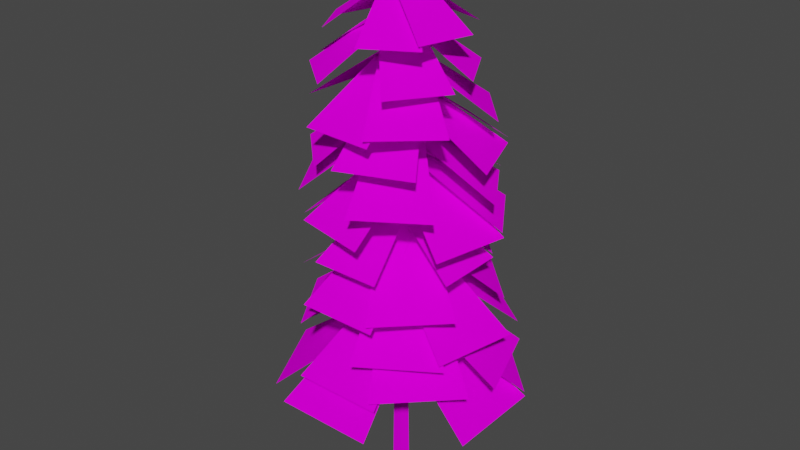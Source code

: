 # Source: PineTree01.blend  (saved by Blender 4.2.66; exported with 4.5.12 LTS)
import bpy
from mathutils import Matrix  # noqa: F401  (used for matrix-valued properties, if any)

bpy.ops.wm.read_factory_settings(use_empty=True)
scene = bpy.context.scene
scene.name = 'Scene'

# ---- collections
col_collection = bpy.data.collections.new('Collection'); scene.collection.children.link(col_collection)

# ---- images (referenced by path relative to the original .blend; pixels are not part of the script)
import os
ASSET_DIR = os.environ.get("B2B_ASSET_DIR", "")  # directory of the original .blend (textures are referenced by path, not embedded)
HERE = os.path.dirname(os.path.abspath(__file__))  # packed textures are extracted next to this script under _unpacked/

def load_image(name, relpath, width, height, colorspace="sRGB"):
    """Load a texture the original file referenced (path relative to the .blend, or extracted next to this script)."""
    p = next((c for c in (os.path.join(HERE, relpath), os.path.join(ASSET_DIR, relpath)) if relpath and os.path.exists(c)), "")
    if p:
        img = bpy.data.images.load(p, check_existing=True)
        img.name = name
    else:  # same state as the original file: an image datablock whose file is absent (Cycles renders it pink)
        img = bpy.data.images.new(name, width, height)
        img.source = "FILE"
        img.filepath = "//" + (relpath or name)
    img.colorspace_settings.name = colorspace
    return img
img_pinetree01_a_png = load_image('PineTree01_a.png', 'PineTree01_a.png', 1024, 1024, 'sRGB')

# ---- materials (node trees are filled in below, after node groups)
mat_primary = bpy.data.materials.new('Primary')
mat_primary.alpha_threshold = 0.0
mat_primary.use_transparent_shadow = False
mat_primary.roughness = 0.5
mat_primary.line_color = (0.0, 0.0, 0.0, 1.0)

# ---- material node trees
mat_primary.use_nodes = True; mat_primary.node_tree.nodes.clear()
_N = mat_primary.node_tree.nodes; _L = mat_primary.node_tree.links
n0 = _N.new('ShaderNodeOutputMaterial'); n0.name = 'Material Output'; n0.location = (300, 300)
n1 = _N.new('ShaderNodeBsdfPrincipled'); n1.name = 'Principled BSDF'; n1.location = (10, 300)
n1.distribution = 'GGX'
n1.subsurface_method = 'RANDOM_WALK_SKIN'
n1.inputs[3].default_value = 1.45
n1.inputs[13].default_value = 0.0
n1.inputs[27].default_value = (0.0, 0.0, 0.0, 1.0)
n1.inputs[28].default_value = 1.0
n2 = _N.new('ShaderNodeTexImage'); n2.name = 'Image Texture'; n2.location = (-280, 280)
n2.image = img_pinetree01_a_png
n2.interpolation = 'Closest'
_L.new(n1.outputs[0], n0.inputs[0])
_L.new(n2.outputs[0], n1.inputs[0])
n0.is_active_output = True

# ---- world
world_world = bpy.data.worlds.new('World'); scene.world = world_world
world_world.use_nodes = True; world_world.node_tree.nodes.clear()
_N = world_world.node_tree.nodes; _L = world_world.node_tree.links
n0 = _N.new('ShaderNodeOutputWorld'); n0.name = 'World Output'; n0.location = (300, 300)
n1 = _N.new('ShaderNodeBackground'); n1.name = 'Background'; n1.location = (10, 300)
n1.inputs[0].default_value = (0.05088, 0.05088, 0.05088, 1.0)
_L.new(n1.outputs[0], n0.inputs[0])
n0.is_active_output = True
world_world.color = (0.05088, 0.05088, 0.05088)
world_world.use_sun_shadow = False
world_world.sun_shadow_jitter_overblur = 0.0

# ---- meshes
me_cylinder = bpy.data.meshes.new('Cylinder')
me_cylinder.from_pydata([(0.0, 0.2546, 0.0), (-0.02367, 0.0651, 16.12), (0.2422, 0.07869, 0.0), (0.01922, 0.03394, 16.12), (0.1497, -0.206, 0.0), (0.002839, -0.01647, 16.12), (-0.1497, -0.206, 0.0), (-0.05017, -0.01647, 16.12), (-0.2422, 0.07869, 0.0), (-0.06655, 0.03394, 16.12), (-0.02367, 0.02277, 16.17), (-2.384, -0.8994, 3.941), (0.02076, -0.07809, 5.778), (0.02076, -0.07809, 5.685), (0.02481, -2.548, 3.941), (-0.06619, -0.04634, 5.627), (-0.06619, -0.04634, 5.72), (-0.06619, 0.04634, 5.627), (-0.06619, 0.04634, 5.72), (-0.06628, -0.04621, 5.685), (-0.06628, -0.04621, 5.778), (0.07928, 0.01558, 5.529), (0.07928, 0.01558, 5.437), (2.544, -0.1427, 3.72), (0.04176, -0.06917, 5.437), (0.04176, -0.06917, 5.529), (0.03322, 0.07365, 5.765), (0.03322, 0.07365, 5.672), (1.7, 1.991, 3.941), (0.08057, -0.006025, 5.672), (0.08057, -0.006025, 5.765), (-0.07292, 0.0348, 5.656), (-0.07292, 0.0348, 5.564), (-1.956, 1.632, 3.881), (0.007757, 0.08042, 5.564), (0.007757, 0.08042, 5.656), (0.1677, -0.75, 5.442), (3.405, -1.5, 3.093), (0.1677, 0.75, 5.442), (3.405, 1.5, 3.093), (0.6489, -0.4117, 5.704), (3.469, 1.347, 3.355), (-0.4117, 0.6489, 5.704), (1.347, 3.469, 3.355), (0.1937, -0.7437, 5.654), (-2.343, -2.891, 3.305), (-0.4921, 0.5903, 5.654), (-3.714, -0.223, 3.305), (0.75, -0.1677, 5.709), (1.5, -3.405, 3.36), (-0.75, -0.1677, 5.709), (-1.5, -3.405, 3.36), (0.4117, 0.6489, 5.592), (-1.347, 3.469, 3.243), (-0.6489, -0.4117, 5.592), (-3.469, 1.347, 3.243), (-0.4513, -0.142, 6.338), (-1.126, -3.056, 4.224), (0.8987, -0.142, 6.338), (1.574, -3.056, 4.224), (-0.1468, -0.575, 6.574), (1.436, -3.113, 4.46), (0.8078, 0.3795, 6.574), (3.346, -1.204, 4.46), (-0.4632, -0.2039, 6.353), (-2.306, 2.152, 4.239), (0.7603, 0.3667, 6.353), (0.1406, 3.293, 4.239), (0.07274, -0.666, 6.578), (-2.841, -1.341, 4.464), (0.07274, 0.684, 6.578), (-2.841, 1.359, 4.464), (0.5788, -0.6533, 6.473), (3.548, -0.2909, 4.359), (0.1171, 0.6153, 6.473), (2.624, 2.246, 4.359), (-0.2837, -0.3629, 7.286), (0.6805, -3.018, 5.289), (0.7856, 0.3315, 7.286), (2.819, -1.629, 5.289), (0.1802, -0.5494, 7.508), (2.74, -1.745, 5.512), (0.4453, 0.6978, 7.508), (3.27, 0.7492, 5.512), (-0.2613, -0.4181, 7.3), (-2.933, 0.4996, 5.303), (0.4143, 0.6632, 7.3), (-1.582, 2.662, 5.303), (0.4009, -0.5085, 7.513), (-1.56, -2.542, 5.516), (-0.2935, 0.5608, 7.513), (-2.949, -0.4034, 5.516), (0.7952, -0.2381, 7.413), (2.961, 1.576, 5.417), (-0.2231, 0.5292, 7.413), (0.924, 3.111, 5.417), (0.5286, -0.3314, 8.239), (2.798, 1.085, 6.348), (-0.3253, 0.5224, 8.239), (1.091, 2.792, 6.348), (0.6099, 0.135, 8.45), (1.214, 2.741, 6.559), (-0.5976, 0.135, 8.45), (-1.201, 2.741, 6.559), (0.6099, -0.135, 8.252), (1.214, -2.741, 6.362), (-0.5976, -0.135, 8.252), (-1.201, -2.741, 6.362), (0.5286, 0.3314, 8.454), (2.798, -1.085, 6.563), (-0.3253, -0.5224, 8.454), (1.091, -2.792, 6.563), (-0.1289, 0.6037, 8.36), (-2.735, 1.207, 6.469), (-0.1289, -0.6038, 8.36), (-2.735, -1.208, 6.469), (0.2882, 0.4637, 9.13), (-0.9431, 2.438, 7.485), (-0.4543, -0.2787, 9.13), (-2.428, 0.9526, 7.485), (-0.1174, 0.5345, 9.313), (-2.384, 1.059, 7.669), (-0.1174, -0.5155, 9.313), (-2.384, -1.041, 7.669), (0.1174, 0.5345, 9.141), (2.384, 1.059, 7.497), (0.1174, -0.5155, 9.141), (2.384, -1.041, 7.497), (-0.2882, 0.4637, 9.317), (0.9431, 2.438, 7.673), (0.4543, -0.2787, 9.317), (2.428, 0.9526, 7.673), (-0.525, -0.1079, 9.235), (-1.05, -2.374, 7.59), (0.525, -0.1079, 9.235), (1.05, -2.374, 7.59), (0.0592, -0.4056, 10.21), (2.408, -1.503, 8.381), (0.3025, 0.7388, 10.21), (2.894, 0.786, 8.381), (0.4812, -0.2256, 10.42), (2.918, 0.6593, 8.585), (-0.156, 0.7557, 10.42), (1.643, 2.622, 8.585), (0.1095, -0.4269, 10.23), (-2.22, -1.565, 8.394), (-0.1537, 0.7131, 10.23), (-2.746, 0.7151, 8.394), (0.5979, -0.05581, 10.42), (0.645, -2.648, 8.589), (-0.5466, 0.1874, 10.42), (-1.644, -2.161, 8.589), (0.6783, 0.3755, 10.33), (0.9061, 2.958, 8.498), (-0.4804, 0.2126, 10.33), (-1.411, 2.632, 8.498), (-0.006232, 0.5844, 11.2), (-2.31, 1.661, 9.4), (-0.2448, -0.5381, 11.2), (-2.787, -0.5843, 9.4), (-0.4201, 0.4078, 11.4), (-2.81, -0.46, 9.601), (0.2049, -0.5546, 11.4), (-1.56, -2.385, 9.601), (-0.2049, 0.5475, 11.21), (1.56, 2.378, 9.413), (0.4201, -0.4148, 11.21), (2.81, 0.453, 9.413), (-0.5345, 0.2413, 11.4), (-0.5808, 2.783, 9.605), (0.5879, 0.002694, 11.4), (1.664, 2.306, 9.605), (-0.4113, -0.4236, 11.31), (0.4565, -2.813, 9.515), (0.5511, 0.2013, 11.31), (2.381, -1.563, 9.515), (0.287, -0.2841, 12.18), (2.756, 0.06097, 10.42), (-0.1162, 0.7662, 12.18), (1.949, 2.162, 10.42), (0.533, 0.08209, 12.38), (2.035, 2.072, 10.62), (-0.4948, 0.5397, 12.38), (-0.02097, 2.987, 10.62), (0.3387, -0.2749, 12.19), (-0.9435, -2.412, 10.43), (-0.4706, 0.5066, 12.19), (-2.562, -0.8494, 10.43), (0.5382, 0.2801, 12.38), (1.934, -1.785, 10.62), (-0.5121, -0.1231, 12.38), (-0.167, -2.592, 10.62), (0.3771, 0.67, 12.29), (-0.7914, 2.872, 10.53), (-0.4719, -0.06809, 12.29), (-2.49, 1.396, 10.53), (-0.532, -0.09139, 13.14), (-1.186, -2.367, 11.47), (0.5353, -0.1473, 13.14), (0.9482, -2.479, 11.47), (-0.3092, -0.4464, 13.33), (0.8373, -2.518, 11.66), (0.485, 0.2687, 13.33), (2.426, -1.088, 11.66), (-0.4692, -0.2687, 13.15), (-2.41, 1.088, 11.48), (0.3251, 0.4464, 13.15), (-0.8214, 2.518, 11.48), (-0.1394, -0.5274, 13.33), (-2.471, -0.9403, 11.66), (-0.08346, 0.5399, 13.33), (-2.359, 1.194, 11.66), (0.4543, -0.3171, 13.25), (2.526, 0.8293, 11.58), (-0.2608, 0.4771, 13.25), (1.096, 2.418, 11.58), (0.1791, 0.2625, 14.06), (-0.4316, 2.265, 12.58), (-0.6393, -0.21, 14.06), (-2.068, 1.32, 12.58), (-0.1571, 0.4184, 14.22), (-2.005, 1.403, 12.74), (-0.4017, -0.4944, 14.22), (-2.494, -0.4228, 12.74), (0.1646, 0.3042, 14.07), (2.107, -0.4787, 12.59), (-0.3774, -0.4699, 14.07), (1.022, -2.027, 12.59), (-0.322, 0.3967, 14.23), (1.208, 1.826, 12.75), (0.1505, -0.4217, 14.23), (2.153, 0.189, 12.75), (-0.6243, 0.2119, 14.15), (-2.297, -1.047, 12.67), (0.09958, -0.3955, 14.15), (-0.8496, -2.262, 12.67), (-0.3173, -0.2923, 15.06), (0.2182, -2.049, 13.76), (0.4004, 0.1221, 15.06), (1.654, -1.22, 13.76), (-0.02255, -0.4291, 15.2), (1.598, -1.292, 13.9), (0.1919, 0.3714, 15.2), (2.027, 0.3087, 13.9), (-0.2016, -0.3811, 15.07), (-2.037, -0.3184, 13.77), (0.0129, 0.4194, 15.07), (-1.608, 1.283, 13.77), (0.1221, -0.41, 15.2), (-1.22, -1.663, 13.91), (-0.2923, 0.3077, 15.2), (-2.049, -0.2279, 13.91), (0.4194, -0.02255, 15.14), (1.283, 1.598, 13.84), (-0.3811, 0.1919, 15.14), (-0.3184, 2.027, 13.84), (-0.001174, 0.2658, 16.06), (-0.8408, 0.9714, 15.29), (-0.2259, -0.1752, 16.06), (-1.29, 0.0893, 15.29), (-0.1933, 0.2384, 16.15), (-1.286, 0.1437, 15.38), (-0.04038, -0.2323, 16.15), (-0.98, -0.7979, 15.38), (-0.01941, 0.28, 16.07), (1.057, 0.4901, 15.29), (-0.03669, -0.2147, 16.07), (1.022, -0.4993, 15.29), (-0.2596, 0.1818, 16.15), (0.00493, 1.246, 15.38), (0.1814, -0.04288, 16.15), (0.887, 0.7967, 15.38), (-0.3397, 0.0144, 16.11), (-0.7156, -1.016, 15.34), (0.1516, -0.04593, 16.11), (0.2671, -1.137, 15.34)], [], [(0, 1, 3, 2), (2, 3, 5, 4), (4, 5, 7, 6), (5, 3, 10), (6, 7, 9, 8), (8, 9, 1, 0), (1, 9, 10), (3, 1, 10), (7, 5, 10), (9, 7, 10), (22, 21, 23), (11, 18, 17), (13, 12, 14), (15, 16, 11), (11, 17, 15), (14, 20, 19), (14, 19, 13), (23, 25, 24), (23, 24, 22), (27, 26, 28), (28, 30, 29), (28, 29, 27), (32, 31, 33), (33, 35, 34), (33, 34, 32), (36, 37, 39, 38), (40, 41, 43, 42), (44, 45, 47, 46), (48, 49, 51, 50), (52, 53, 55, 54), (56, 57, 59, 58), (60, 61, 63, 62), (64, 65, 67, 66), (68, 69, 71, 70), (72, 73, 75, 74), (76, 77, 79, 78), (80, 81, 83, 82), (84, 85, 87, 86), (88, 89, 91, 90), (92, 93, 95, 94), (96, 97, 99, 98), (100, 101, 103, 102), (104, 105, 107, 106), (108, 109, 111, 110), (112, 113, 115, 114), (116, 117, 119, 118), (120, 121, 123, 122), (124, 125, 127, 126), (128, 129, 131, 130), (132, 133, 135, 134), (136, 137, 139, 138), (140, 141, 143, 142), (144, 145, 147, 146), (148, 149, 151, 150), (152, 153, 155, 154), (156, 157, 159, 158), (160, 161, 163, 162), (164, 165, 167, 166), (168, 169, 171, 170), (172, 173, 175, 174), (176, 177, 179, 178), (180, 181, 183, 182), (184, 185, 187, 186), (188, 189, 191, 190), (192, 193, 195, 194), (196, 197, 199, 198), (200, 201, 203, 202), (204, 205, 207, 206), (208, 209, 211, 210), (212, 213, 215, 214), (216, 217, 219, 218), (220, 221, 223, 222), (224, 225, 227, 226), (228, 229, 231, 230), (232, 233, 235, 234), (236, 237, 239, 238), (240, 241, 243, 242), (244, 245, 247, 246), (248, 249, 251, 250), (252, 253, 255, 254), (256, 257, 259, 258), (260, 261, 263, 262), (264, 265, 267, 266), (268, 269, 271, 270), (272, 273, 275, 274)])
_uv = me_cylinder.uv_layers.new(name='UVMap')
_uv.uv.foreach_set('vector', [0.3827, 0.01531, 0.2245, 4.189, 0.2092, 4.189, 0.3061, 0.0, 0.3061, 0.0, 0.2092, 4.189, 0.1939, 4.189, 0.2245, 0.0, 0.2245, 0.0, 0.1939, 4.189, 0.1939, 4.189, 0.1582, 0.0, 0.1939, 4.189, 0.2092, 4.204, 0.1939, 4.204, 0.1582, 0.0, 0.1939, 4.189, 0.1735, 4.189, 0.07653, 0.0, 0.07653, 0.0, 0.1735, 4.189, 0.1582, 4.189, 0.0, 0.01531, 0.1735, 4.219, 0.1735, 4.204, 0.1939, 4.204, 0.2092, 4.204, 0.2092, 4.219, 0.1939, 4.204, 0.1939, 4.189, 0.1939, 4.189, 0.1939, 4.204, 0.1735, 4.204, 0.1939, 4.189, 0.1939, 4.204, 0.2449, -0.1224, 0.2806, -0.148, 0.2194, 1.209, 0.2194, 1.209, 0.1735, -0.1582, 0.2041, -0.1378, 0.2449, -0.1224, 0.2806, -0.148, 0.2194, 1.209, 0.2449, -0.1224, 0.2806, -0.148, 0.2194, 1.209, 0.2194, 1.209, 0.2041, -0.1378, 0.2449, -0.1224, 0.2194, 1.209, 0.1735, -0.1582, 0.2041, -0.1378, 0.2194, 1.209, 0.2041, -0.1378, 0.2449, -0.1224, 0.2194, 1.209, 0.1735, -0.1582, 0.2041, -0.1378, 0.2194, 1.209, 0.2041, -0.1378, 0.2449, -0.1224, 0.2449, -0.1224, 0.2806, -0.148, 0.2194, 1.209, 0.2194, 1.209, 0.1735, -0.1582, 0.2041, -0.1378, 0.2194, 1.209, 0.2041, -0.1378, 0.2449, -0.1224, 0.2449, -0.1224, 0.2806, -0.148, 0.2194, 1.209, 0.2194, 1.209, 0.1735, -0.1582, 0.2041, -0.1378, 0.2194, 1.209, 0.2041, -0.1378, 0.2449, -0.1224, 1.0, 0.0, 1.0, 1.0, 0.3827, 1.0, 0.3827, 0.0, 0.3827, 0.0, 0.3827, 1.0, 1.0, 1.0, 1.0, 0.0, 0.3827, 0.0, 0.3827, 1.0, 1.0, 1.0, 1.0, 0.0, 0.3827, 0.0, 0.3827, 1.0, 1.0, 1.0, 1.0, 0.0, 1.0, 0.0, 1.0, 1.0, 0.3827, 1.0, 0.3827, 0.0, 1.0, 0.0, 1.0, 1.0, 0.3827, 1.0, 0.3827, 0.0, 0.3827, 0.0, 0.3827, 1.0, 1.0, 1.0, 1.0, 0.0, 0.3827, 0.0, 0.3827, 1.0, 1.0, 1.0, 1.0, 0.0, 0.3827, 0.0, 0.3827, 1.0, 1.0, 1.0, 1.0, 0.0, 1.0, 0.0, 1.0, 1.0, 0.3827, 1.0, 0.3827, 0.0, 1.0, 0.0, 1.0, 1.0, 0.3827, 1.0, 0.3827, 0.0, 0.3827, 0.0, 0.3827, 1.0, 1.0, 1.0, 1.0, 0.0, 0.3827, 0.0, 0.3827, 1.0, 1.0, 1.0, 1.0, 0.0, 0.3827, 0.0, 0.3827, 1.0, 1.0, 1.0, 1.0, 0.0, 1.0, 0.0, 1.0, 1.0, 0.3827, 1.0, 0.3827, 0.0, 1.0, 0.0, 1.0, 1.0, 0.3827, 1.0, 0.3827, 0.0, 0.3827, 0.0, 0.3827, 1.0, 1.0, 1.0, 1.0, 0.0, 0.3827, 0.0, 0.3827, 1.0, 1.0, 1.0, 1.0, 0.0, 0.3827, 0.0, 0.3827, 1.0, 1.0, 1.0, 1.0, 0.0, 1.0, 0.0, 1.0, 1.0, 0.3827, 1.0, 0.3827, 0.0, 1.0, 0.0, 1.0, 1.0, 0.3827, 1.0, 0.3827, 0.0, 0.3827, 0.0, 0.3827, 1.0, 1.0, 1.0, 1.0, 0.0, 0.3827, 0.0, 0.3827, 1.0, 1.0, 1.0, 1.0, 0.0, 0.3827, 0.0, 0.3827, 1.0, 1.0, 1.0, 1.0, 0.0, 1.0, 0.0, 1.0, 1.0, 0.3827, 1.0, 0.3827, 0.0, 1.0, 0.0, 1.0, 1.0, 0.3827, 1.0, 0.3827, 0.0, 0.3827, 0.0, 0.3827, 1.0, 1.0, 1.0, 1.0, 0.0, 0.3827, 0.0, 0.3827, 1.0, 1.0, 1.0, 1.0, 0.0, 0.3827, 0.0, 0.3827, 1.0, 1.0, 1.0, 1.0, 0.0, 1.0, 0.0, 1.0, 1.0, 0.3827, 1.0, 0.3827, 0.0, 1.0, 0.0, 1.0, 1.0, 0.3827, 1.0, 0.3827, 0.0, 0.3827, 0.0, 0.3827, 1.0, 1.0, 1.0, 1.0, 0.0, 0.3827, 0.0, 0.3827, 1.0, 1.0, 1.0, 1.0, 0.0, 0.3827, 0.0, 0.3827, 1.0, 1.0, 1.0, 1.0, 0.0, 1.0, 0.0, 1.0, 1.0, 0.3827, 1.0, 0.3827, 0.0, 1.0, 0.0, 1.0, 1.0, 0.3827, 1.0, 0.3827, 0.0, 0.3827, 0.0, 0.3827, 1.0, 1.0, 1.0, 1.0, 0.0, 0.3827, 0.0, 0.3827, 1.0, 1.0, 1.0, 1.0, 0.0, 0.3827, 0.0, 0.3827, 1.0, 1.0, 1.0, 1.0, 0.0, 1.0, 0.0, 1.0, 1.0, 0.3827, 1.0, 0.3827, 0.0, 1.0, 0.0, 1.0, 1.0, 0.3827, 1.0, 0.3827, 0.0, 0.3827, 0.0, 0.3827, 1.0, 1.0, 1.0, 1.0, 0.0, 0.3827, 0.0, 0.3827, 1.0, 1.0, 1.0, 1.0, 0.0, 0.3827, 0.0, 0.3827, 1.0, 1.0, 1.0, 1.0, 0.0, 1.0, 0.0, 1.0, 1.0, 0.3827, 1.0, 0.3827, 0.0, 1.0, 0.0, 1.0, 1.0, 0.3827, 1.0, 0.3827, 0.0, 0.3827, 0.0, 0.3827, 1.0, 1.0, 1.0, 1.0, 0.0, 0.3827, 0.0, 0.3827, 1.0, 1.0, 1.0, 1.0, 0.0, 0.3827, 0.0, 0.3827, 1.0, 1.0, 1.0, 1.0, 0.0, 1.0, 0.0, 1.0, 1.0, 0.3827, 1.0, 0.3827, 0.0, 1.0, 0.0, 1.0, 1.0, 0.3827, 1.0, 0.3827, 0.0, 0.3827, 0.0, 0.3827, 1.0, 1.0, 1.0, 1.0, 0.0, 0.3827, 0.0, 0.3827, 1.0, 1.0, 1.0, 1.0, 0.0, 0.3827, 0.0, 0.3827, 1.0, 1.0, 1.0, 1.0, 0.0, 1.0, 0.0, 1.0, 1.0, 0.3827, 1.0, 0.3827, 0.0, 1.0, 0.0, 1.0, 1.0, 0.3827, 1.0, 0.3827, 0.0, 0.3827, 0.0, 0.3827, 1.0, 1.0, 1.0, 1.0, 0.0, 0.3827, 0.0, 0.3827, 1.0, 1.0, 1.0, 1.0, 0.0, 0.3827, 0.0, 0.3827, 1.0, 1.0, 1.0, 1.0, 0.0, 1.0, 0.0, 1.0, 1.0, 0.3827, 1.0, 0.3827, 0.0])
me_cylinder.materials.append(mat_primary)
me_cylinder.update()

# ---- objects
ob_pinetree01 = bpy.data.objects.new('PineTree01', me_cylinder)

# ---- transforms, parenting, visibility, modifiers, constraints
ob_pinetree01.location = (0.0, 0.0, 0.0)

# ---- collection membership
col_collection.objects.link(ob_pinetree01)

# ---- scene / render settings (as saved in the file)
scene.frame_start = 1; scene.frame_end = 250; scene.frame_set(1)
scene.render.engine = 'BLENDER_EEVEE_NEXT'
scene.cycles.sampling_pattern = 'TABULATED_SOBOL'
scene.view_settings.view_transform = 'Filmic'
bpy.context.view_layer.update()

# ---- added for rendering (the .blend has no active camera and no usable light): camera, sun
cam_auto = bpy.data.cameras.new('AutoCamera')
cam_auto.lens = 50.0
cam_auto.sensor_width = 36.0
cam_auto.clip_end = 1000.0
ob_auto_camera = bpy.data.objects.new('AutoCamera', cam_auto)
scene.collection.objects.link(ob_auto_camera)
ob_auto_camera.location = (17.5077, -21.0776, 22.1581)
ob_auto_camera.rotation_euler = (1.09748, -7.21219e-08, 0.694738)
scene.camera = ob_auto_camera
light_auto_sun = bpy.data.lights.new('AutoSun', 'SUN')
light_auto_sun.energy = 3.0
light_auto_sun.angle = 0.0523599
ob_auto_sun = bpy.data.objects.new('AutoSun', light_auto_sun)
scene.collection.objects.link(ob_auto_sun)
ob_auto_sun.rotation_euler = (0.872665, 0.174533, 0.523599)
bpy.context.view_layer.update()
